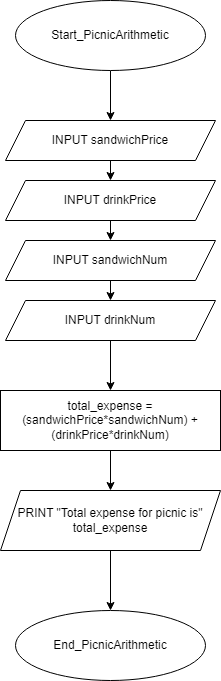

The diagram above was exported from draw.io. Its source (the exported page's mxGraphModel, read from the mxfile embedded in the PNG):
<mxGraphModel dx="1009" dy="573" grid="1" gridSize="10" guides="1" tooltips="1" connect="1" arrows="1" fold="1" page="1" pageScale="1" pageWidth="850" pageHeight="1100" math="0" shadow="0">
  <root>
    <mxCell id="0" />
    <mxCell id="1" parent="0" />
    <mxCell id="N1lzw4bij0UWNHy1_oGy-10" style="edgeStyle=orthogonalEdgeStyle;rounded=0;orthogonalLoop=1;jettySize=auto;html=1;exitX=0.5;exitY=1;exitDx=0;exitDy=0;entryX=0.5;entryY=0;entryDx=0;entryDy=0;" edge="1" parent="1" source="N1lzw4bij0UWNHy1_oGy-1" target="N1lzw4bij0UWNHy1_oGy-2">
      <mxGeometry relative="1" as="geometry" />
    </mxCell>
    <mxCell id="N1lzw4bij0UWNHy1_oGy-1" value="Start_PicnicArithmetic" style="ellipse;whiteSpace=wrap;html=1;" vertex="1" parent="1">
      <mxGeometry x="330" y="20" width="190" height="70" as="geometry" />
    </mxCell>
    <mxCell id="N1lzw4bij0UWNHy1_oGy-11" style="edgeStyle=orthogonalEdgeStyle;rounded=0;orthogonalLoop=1;jettySize=auto;html=1;exitX=0.5;exitY=1;exitDx=0;exitDy=0;entryX=0.5;entryY=0;entryDx=0;entryDy=0;" edge="1" parent="1" source="N1lzw4bij0UWNHy1_oGy-2" target="N1lzw4bij0UWNHy1_oGy-3">
      <mxGeometry relative="1" as="geometry" />
    </mxCell>
    <mxCell id="N1lzw4bij0UWNHy1_oGy-2" value="INPUT sandwichPrice" style="shape=parallelogram;perimeter=parallelogramPerimeter;whiteSpace=wrap;html=1;fixedSize=1;" vertex="1" parent="1">
      <mxGeometry x="320" y="140" width="210" height="40" as="geometry" />
    </mxCell>
    <mxCell id="N1lzw4bij0UWNHy1_oGy-13" style="edgeStyle=orthogonalEdgeStyle;rounded=0;orthogonalLoop=1;jettySize=auto;html=1;exitX=0.5;exitY=1;exitDx=0;exitDy=0;entryX=0.5;entryY=0;entryDx=0;entryDy=0;" edge="1" parent="1" source="N1lzw4bij0UWNHy1_oGy-3" target="N1lzw4bij0UWNHy1_oGy-4">
      <mxGeometry relative="1" as="geometry" />
    </mxCell>
    <mxCell id="N1lzw4bij0UWNHy1_oGy-3" value="INPUT drinkPrice" style="shape=parallelogram;perimeter=parallelogramPerimeter;whiteSpace=wrap;html=1;fixedSize=1;" vertex="1" parent="1">
      <mxGeometry x="320" y="200" width="210" height="40" as="geometry" />
    </mxCell>
    <mxCell id="N1lzw4bij0UWNHy1_oGy-14" style="edgeStyle=orthogonalEdgeStyle;rounded=0;orthogonalLoop=1;jettySize=auto;html=1;exitX=0.5;exitY=1;exitDx=0;exitDy=0;entryX=0.5;entryY=0;entryDx=0;entryDy=0;" edge="1" parent="1" source="N1lzw4bij0UWNHy1_oGy-4" target="N1lzw4bij0UWNHy1_oGy-5">
      <mxGeometry relative="1" as="geometry" />
    </mxCell>
    <mxCell id="N1lzw4bij0UWNHy1_oGy-4" value="INPUT sandwichNum" style="shape=parallelogram;perimeter=parallelogramPerimeter;whiteSpace=wrap;html=1;fixedSize=1;" vertex="1" parent="1">
      <mxGeometry x="320" y="260" width="210" height="40" as="geometry" />
    </mxCell>
    <mxCell id="N1lzw4bij0UWNHy1_oGy-15" style="edgeStyle=orthogonalEdgeStyle;rounded=0;orthogonalLoop=1;jettySize=auto;html=1;exitX=0.5;exitY=1;exitDx=0;exitDy=0;entryX=0.5;entryY=0;entryDx=0;entryDy=0;" edge="1" parent="1" source="N1lzw4bij0UWNHy1_oGy-5" target="N1lzw4bij0UWNHy1_oGy-6">
      <mxGeometry relative="1" as="geometry" />
    </mxCell>
    <mxCell id="N1lzw4bij0UWNHy1_oGy-5" value="INPUT drinkNum" style="shape=parallelogram;perimeter=parallelogramPerimeter;whiteSpace=wrap;html=1;fixedSize=1;" vertex="1" parent="1">
      <mxGeometry x="320" y="320" width="210" height="40" as="geometry" />
    </mxCell>
    <mxCell id="N1lzw4bij0UWNHy1_oGy-16" style="edgeStyle=orthogonalEdgeStyle;rounded=0;orthogonalLoop=1;jettySize=auto;html=1;exitX=0.5;exitY=1;exitDx=0;exitDy=0;" edge="1" parent="1" source="N1lzw4bij0UWNHy1_oGy-6" target="N1lzw4bij0UWNHy1_oGy-7">
      <mxGeometry relative="1" as="geometry" />
    </mxCell>
    <mxCell id="N1lzw4bij0UWNHy1_oGy-6" value="total_expense = (sandwichPrice*sandwichNum) + (drinkPrice*drinkNum)" style="rounded=0;whiteSpace=wrap;html=1;" vertex="1" parent="1">
      <mxGeometry x="315" y="410" width="220" height="60" as="geometry" />
    </mxCell>
    <mxCell id="N1lzw4bij0UWNHy1_oGy-18" value="" style="edgeStyle=orthogonalEdgeStyle;rounded=0;orthogonalLoop=1;jettySize=auto;html=1;" edge="1" parent="1" source="N1lzw4bij0UWNHy1_oGy-7" target="N1lzw4bij0UWNHy1_oGy-17">
      <mxGeometry relative="1" as="geometry" />
    </mxCell>
    <mxCell id="N1lzw4bij0UWNHy1_oGy-7" value="PRINT &quot;Total expense for picnic is&quot; total_expense" style="shape=parallelogram;perimeter=parallelogramPerimeter;whiteSpace=wrap;html=1;fixedSize=1;" vertex="1" parent="1">
      <mxGeometry x="315" y="510" width="220" height="60" as="geometry" />
    </mxCell>
    <mxCell id="N1lzw4bij0UWNHy1_oGy-17" value="End_PicnicArithmetic" style="ellipse;whiteSpace=wrap;html=1;" vertex="1" parent="1">
      <mxGeometry x="330" y="630" width="190" height="70" as="geometry" />
    </mxCell>
  </root>
</mxGraphModel>